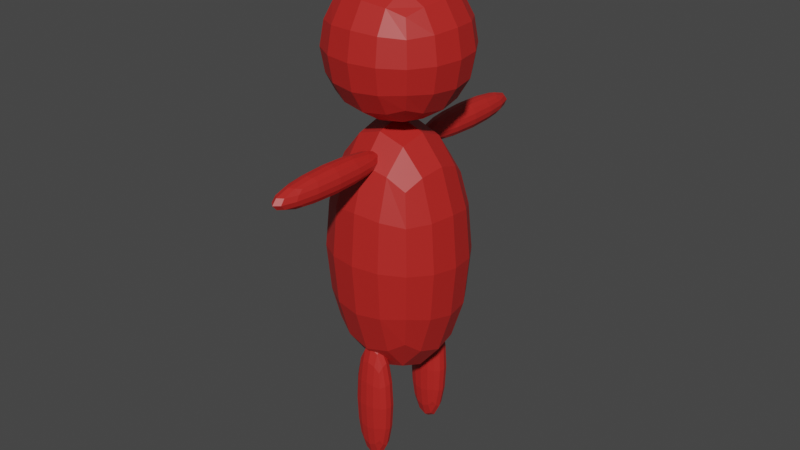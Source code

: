 # Source: personaje.blend  (saved by Blender 3.4.6; exported with 4.5.12 LTS)
import bpy
from mathutils import Matrix  # noqa: F401  (used for matrix-valued properties, if any)

bpy.ops.wm.read_factory_settings(use_empty=True)
scene = bpy.context.scene
scene.name = 'Scene'

# ---- collections
col_collection = bpy.data.collections.new('Collection'); scene.collection.children.link(col_collection)

# ---- materials (node trees are filled in below, after node groups)
mat_rojo = bpy.data.materials.new('Rojo')
mat_rojo.alpha_threshold = 0.0
mat_rojo.use_transparent_shadow = False
mat_rojo.roughness = 0.5
mat_rojo.line_color = (0.0, 0.0, 0.0, 1.0)

# ---- material node trees
mat_rojo.use_nodes = True; mat_rojo.node_tree.nodes.clear()
_N = mat_rojo.node_tree.nodes; _L = mat_rojo.node_tree.links
n0 = _N.new('ShaderNodeOutputMaterial'); n0.name = 'Material Output'; n0.location = (300, 300)
n1 = _N.new('ShaderNodeBsdfPrincipled'); n1.name = 'Principled BSDF'; n1.location = (10, 300)
n1.distribution = 'GGX'
n1.subsurface_method = 'RANDOM_WALK_SKIN'
n1.inputs[3].default_value = 1.45
n1.inputs[27].default_value = (0.0, 0.0, 0.0, 1.0)
n1.inputs[28].default_value = 1.0
n2 = _N.new('ShaderNodeRGB'); n2.name = 'RGB'; n2.location = (-180, 275)
n2.outputs[0].default_value = (0.5, 0.01871, 0.01516, 1.0)
_L.new(n1.outputs[0], n0.inputs[0])
_L.new(n2.outputs[0], n1.inputs[0])
n0.is_active_output = True

# ---- world
world_world = bpy.data.worlds.new('World'); scene.world = world_world
world_world.use_nodes = True; world_world.node_tree.nodes.clear()
_N = world_world.node_tree.nodes; _L = world_world.node_tree.links
n0 = _N.new('ShaderNodeOutputWorld'); n0.name = 'World Output'; n0.location = (300, 300)
n1 = _N.new('ShaderNodeBackground'); n1.name = 'Background'; n1.location = (10, 300)
n1.inputs[0].default_value = (0.05088, 0.05088, 0.05088, 1.0)
_L.new(n1.outputs[0], n0.inputs[0])
n0.is_active_output = True
world_world.color = (0.05088, 0.05088, 0.05088)
world_world.use_sun_shadow = False
world_world.sun_shadow_jitter_overblur = 0.0

# ---- meshes
me_cube = bpy.data.meshes.new('Cube')
me_cube.from_pydata([(1.0, 1.0, 1.0), (1.0, 1.0, -1.0), (1.0, -1.0, 1.0), (1.0, -1.0, -1.0), (-1.0, 1.0, 1.0), (-1.0, 1.0, -1.0), (-1.0, -1.0, 1.0), (-1.0, -1.0, -1.0)], [], [(0, 4, 6, 2), (3, 2, 6, 7), (7, 6, 4, 5), (5, 1, 3, 7), (1, 0, 2, 3), (5, 4, 0, 1)])
_uv = me_cube.uv_layers.new(name='UVMap')
_uv.uv.foreach_set('vector', [0.625, 0.5, 0.875, 0.5, 0.875, 0.75, 0.625, 0.75, 0.375, 0.75, 0.625, 0.75, 0.625, 1.0, 0.375, 1.0, 0.375, 0.0, 0.625, 0.0, 0.625, 0.25, 0.375, 0.25, 0.125, 0.5, 0.375, 0.5, 0.375, 0.75, 0.125, 0.75, 0.375, 0.5, 0.625, 0.5, 0.625, 0.75, 0.375, 0.75, 0.375, 0.25, 0.625, 0.25, 0.625, 0.5, 0.375, 0.5])
me_cube.materials.append(mat_rojo)
me_cube.use_mirror_vertex_groups = False
me_cube.update()
me_cube_001 = bpy.data.meshes.new('Cube.001')
me_cube_001.from_pydata([(1.0, 1.0, 1.0), (1.0, 1.0, -2.919), (1.0, -1.0, 1.188), (1.0, -1.0, -2.731), (-1.0, 1.0, 1.0), (-1.0, 1.0, -2.919), (-1.0, -1.0, 1.188), (-1.0, -1.0, -2.731)], [], [(0, 4, 6, 2), (3, 2, 6, 7), (7, 6, 4, 5), (5, 1, 3, 7), (1, 0, 2, 3), (5, 4, 0, 1)])
_uv = me_cube_001.uv_layers.new(name='UVMap')
_uv.uv.foreach_set('vector', [0.625, 0.5, 0.875, 0.5, 0.875, 0.75, 0.625, 0.75, 0.375, 0.75, 0.625, 0.75, 0.625, 1.0, 0.375, 1.0, 0.375, 0.0, 0.625, 0.0, 0.625, 0.25, 0.375, 0.25, 0.125, 0.5, 0.375, 0.5, 0.375, 0.75, 0.125, 0.75, 0.375, 0.5, 0.625, 0.5, 0.625, 0.75, 0.375, 0.75, 0.375, 0.25, 0.625, 0.25, 0.625, 0.5, 0.375, 0.5])
me_cube_001.materials.append(mat_rojo)
me_cube_001.use_mirror_vertex_groups = False
me_cube_001.update()
me_cube_003 = bpy.data.meshes.new('Cube.003')
me_cube_003.from_pydata([(1.0, 1.0, 1.0), (1.0, 1.0, -1.0), (1.0, -1.0, 1.0), (1.0, -1.0, -1.0), (-1.0, 1.0, 1.0), (-1.0, 1.0, -1.0), (-1.0, -1.0, 1.0), (-1.0, -1.0, -1.0)], [], [(0, 4, 6, 2), (3, 2, 6, 7), (7, 6, 4, 5), (5, 1, 3, 7), (1, 0, 2, 3), (5, 4, 0, 1)])
_uv = me_cube_003.uv_layers.new(name='UVMap')
_uv.uv.foreach_set('vector', [0.625, 0.5, 0.875, 0.5, 0.875, 0.75, 0.625, 0.75, 0.375, 0.75, 0.625, 0.75, 0.625, 1.0, 0.375, 1.0, 0.375, 0.0, 0.625, 0.0, 0.625, 0.25, 0.375, 0.25, 0.125, 0.5, 0.375, 0.5, 0.375, 0.75, 0.125, 0.75, 0.375, 0.5, 0.625, 0.5, 0.625, 0.75, 0.375, 0.75, 0.375, 0.25, 0.625, 0.25, 0.625, 0.5, 0.375, 0.5])
me_cube_003.materials.append(mat_rojo)
me_cube_003.use_mirror_vertex_groups = False
me_cube_003.update()
me_cube_004 = bpy.data.meshes.new('Cube.004')
me_cube_004.from_pydata([(1.0, 1.0, 1.0), (1.0, 1.0, -1.0), (1.0, -1.0, 1.0), (1.0, -1.0, -1.0), (-1.0, 1.0, 1.0), (-1.0, 1.0, -1.0), (-1.0, -1.0, 1.0), (-1.0, -1.0, -1.0)], [], [(0, 4, 6, 2), (3, 2, 6, 7), (7, 6, 4, 5), (5, 1, 3, 7), (1, 0, 2, 3), (5, 4, 0, 1)])
_uv = me_cube_004.uv_layers.new(name='UVMap')
_uv.uv.foreach_set('vector', [0.625, 0.5, 0.875, 0.5, 0.875, 0.75, 0.625, 0.75, 0.375, 0.75, 0.625, 0.75, 0.625, 1.0, 0.375, 1.0, 0.375, 0.0, 0.625, 0.0, 0.625, 0.25, 0.375, 0.25, 0.125, 0.5, 0.375, 0.5, 0.375, 0.75, 0.125, 0.75, 0.375, 0.5, 0.625, 0.5, 0.625, 0.75, 0.375, 0.75, 0.375, 0.25, 0.625, 0.25, 0.625, 0.5, 0.375, 0.5])
me_cube_004.materials.append(mat_rojo)
me_cube_004.use_mirror_vertex_groups = False
me_cube_004.update()
me_cube_005 = bpy.data.meshes.new('Cube.005')
me_cube_005.from_pydata([(1.0, 1.0, 1.0), (1.0, 1.0, -1.0), (1.0, -1.0, 1.0), (1.0, -1.0, -1.0), (-1.0, 1.0, 1.0), (-1.0, 1.0, -1.0), (-1.0, -1.0, 1.0), (-1.0, -1.0, -1.0)], [], [(0, 4, 6, 2), (3, 2, 6, 7), (7, 6, 4, 5), (5, 1, 3, 7), (1, 0, 2, 3), (5, 4, 0, 1)])
_uv = me_cube_005.uv_layers.new(name='UVMap')
_uv.uv.foreach_set('vector', [0.625, 0.5, 0.875, 0.5, 0.875, 0.75, 0.625, 0.75, 0.375, 0.75, 0.625, 0.75, 0.625, 1.0, 0.375, 1.0, 0.375, 0.0, 0.625, 0.0, 0.625, 0.25, 0.375, 0.25, 0.125, 0.5, 0.375, 0.5, 0.375, 0.75, 0.125, 0.75, 0.375, 0.5, 0.625, 0.5, 0.625, 0.75, 0.375, 0.75, 0.375, 0.25, 0.625, 0.25, 0.625, 0.5, 0.375, 0.5])
me_cube_005.materials.append(mat_rojo)
me_cube_005.use_mirror_vertex_groups = False
me_cube_005.update()
me_cube_006 = bpy.data.meshes.new('Cube.006')
me_cube_006.from_pydata([(1.0, 1.0, 1.0), (1.0, 1.0, -1.0), (1.0, -1.0, 1.0), (1.0, -1.0, -1.0), (-1.0, 1.0, 1.0), (-1.0, 1.0, -1.0), (-1.0, -1.0, 1.0), (-1.0, -1.0, -1.0)], [], [(0, 4, 6, 2), (3, 2, 6, 7), (7, 6, 4, 5), (5, 1, 3, 7), (1, 0, 2, 3), (5, 4, 0, 1)])
_uv = me_cube_006.uv_layers.new(name='UVMap')
_uv.uv.foreach_set('vector', [0.625, 0.5, 0.875, 0.5, 0.875, 0.75, 0.625, 0.75, 0.375, 0.75, 0.625, 0.75, 0.625, 1.0, 0.375, 1.0, 0.375, 0.0, 0.625, 0.0, 0.625, 0.25, 0.375, 0.25, 0.125, 0.5, 0.375, 0.5, 0.375, 0.75, 0.125, 0.75, 0.375, 0.5, 0.625, 0.5, 0.625, 0.75, 0.375, 0.75, 0.375, 0.25, 0.625, 0.25, 0.625, 0.5, 0.375, 0.5])
me_cube_006.materials.append(mat_rojo)
me_cube_006.use_mirror_vertex_groups = False
me_cube_006.update()

# ---- objects
ob_cabeza = bpy.data.objects.new('Cabeza', me_cube)
ob_cuerpo = bpy.data.objects.new('Cuerpo', me_cube_001)
ob_mano_iz = bpy.data.objects.new('Mano.Iz', me_cube_003)
ob_mano_de = bpy.data.objects.new('Mano.De', me_cube_004)
ob_pie_iz = bpy.data.objects.new('Pie.Iz', me_cube_005)
ob_pie_de = bpy.data.objects.new('Pie.De', me_cube_006)

# ---- transforms, parenting, visibility, modifiers, constraints
ob_cabeza.location = (0.0, 0.0, 5.451)
ob_cabeza.lock_rotations_4d = False
ob_cabeza.empty_display_type = 'ARROWS'
ob_cabeza.lineart.crease_threshold = 0.0
_m = ob_cabeza.modifiers.new('Subdivision', 'SUBSURF')
_m.levels = 5
ob_cuerpo.location = (0.0, 0.0, 3.84)
ob_cuerpo.lock_rotations_4d = False
ob_cuerpo.empty_display_type = 'ARROWS'
ob_cuerpo.lineart.crease_threshold = 0.0
_m = ob_cuerpo.modifiers.new('Subdivision', 'SUBSURF')
_m.levels = 5
ob_mano_iz.location = (0.02289, -1.18, 4.264)
ob_mano_iz.scale = (0.2, 1.0, 0.2)
ob_mano_iz.lock_rotations_4d = False
ob_mano_iz.empty_display_type = 'ARROWS'
ob_mano_iz.lineart.crease_threshold = 0.0
_m = ob_mano_iz.modifiers.new('Subdivision', 'SUBSURF')
_m.levels = 5
ob_mano_de.location = (0.02289, 1.201, 4.264)
ob_mano_de.scale = (0.2, 1.0, 0.2)
ob_mano_de.lock_rotations_4d = False
ob_mano_de.empty_display_type = 'ARROWS'
ob_mano_de.lineart.crease_threshold = 0.0
_m = ob_mano_de.modifiers.new('Subdivision', 'SUBSURF')
_m.levels = 5
ob_pie_iz.location = (0.02289, -0.4908, 1.042)
ob_pie_iz.rotation_euler = (1.571, 0.0, 0.0)
ob_pie_iz.scale = (0.3, 1.0, 0.2)
ob_pie_iz.lock_rotations_4d = False
ob_pie_iz.empty_display_type = 'ARROWS'
ob_pie_iz.lineart.crease_threshold = 0.0
_m = ob_pie_iz.modifiers.new('Subdivision', 'SUBSURF')
_m.levels = 5
ob_pie_de.location = (0.02289, 0.5654, 1.042)
ob_pie_de.rotation_euler = (1.571, 0.0, 0.0)
ob_pie_de.scale = (0.3, 1.0, 0.2)
ob_pie_de.lock_rotations_4d = False
ob_pie_de.empty_display_type = 'ARROWS'
ob_pie_de.lineart.crease_threshold = 0.0
_m = ob_pie_de.modifiers.new('Subdivision', 'SUBSURF')
_m.levels = 5

# ---- collection membership
col_collection.objects.link(ob_cabeza)
col_collection.objects.link(ob_cuerpo)
col_collection.objects.link(ob_mano_iz)
col_collection.objects.link(ob_mano_de)
col_collection.objects.link(ob_pie_iz)
col_collection.objects.link(ob_pie_de)

# ---- scene / render settings (as saved in the file)
scene.frame_start = 1; scene.frame_end = 250; scene.frame_set(1)
scene.render.engine = 'BLENDER_EEVEE_NEXT'
scene.cycles.sampling_pattern = 'TABULATED_SOBOL'
scene.cycles.use_light_tree = False
scene.view_settings.view_transform = 'Filmic'
bpy.context.view_layer.update()

# ---- added for rendering (the .blend has no active camera and no usable light): camera, sun
cam_auto = bpy.data.cameras.new('AutoCamera')
cam_auto.lens = 50.0
cam_auto.sensor_width = 36.0
cam_auto.clip_end = 1000.0
ob_auto_camera = bpy.data.objects.new('AutoCamera', cam_auto)
scene.collection.objects.link(ob_auto_camera)
ob_auto_camera.location = (7.41749, -8.89041, 9.18033)
ob_auto_camera.rotation_euler = (1.09748, -7.21219e-08, 0.694738)
scene.camera = ob_auto_camera
light_auto_sun = bpy.data.lights.new('AutoSun', 'SUN')
light_auto_sun.energy = 3.0
light_auto_sun.angle = 0.0523599
ob_auto_sun = bpy.data.objects.new('AutoSun', light_auto_sun)
scene.collection.objects.link(ob_auto_sun)
ob_auto_sun.rotation_euler = (0.872665, 0.174533, 0.523599)
bpy.context.view_layer.update()
